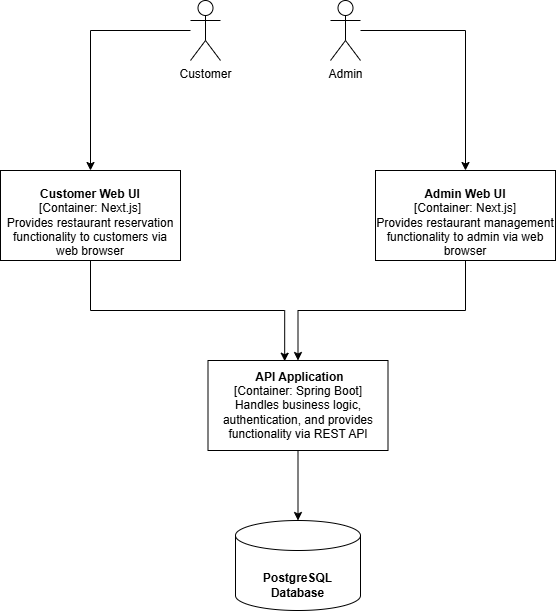

The diagram above was exported from draw.io. Its source (the exported page's mxGraphModel, read from the mxfile embedded in the PNG):
<mxGraphModel dx="1213" dy="730" grid="1" gridSize="10" guides="1" tooltips="1" connect="1" arrows="1" fold="1" page="1" pageScale="1" pageWidth="1169" pageHeight="827" math="0" shadow="0">
  <root>
    <mxCell id="0" />
    <mxCell id="1" parent="0" />
    <mxCell id="OVu9xoWUbJ4GGIcd7dwq-1" value="&lt;br&gt;&lt;b&gt;PostgreSQL Database&lt;/b&gt;" style="shape=cylinder3;whiteSpace=wrap;html=1;boundedLbl=1;backgroundOutline=1;size=15;" parent="1" vertex="1">
      <mxGeometry x="445" y="610" width="125" height="90" as="geometry" />
    </mxCell>
    <mxCell id="uFqs77hYH6Qzft9pS6t7-1" value="&lt;br&gt;&lt;b&gt;Customer Web UI&lt;/b&gt;&lt;br&gt;[Container: Next.js]&lt;div&gt;Provides restaurant reservation functionality to customers via web browser&lt;/div&gt;" style="html=1;dropTarget=0;whiteSpace=wrap;" parent="1" vertex="1">
      <mxGeometry x="210" y="260" width="180" height="90" as="geometry" />
    </mxCell>
    <mxCell id="o5tzvQ7ofKPr3ki4fEx2-4" style="edgeStyle=orthogonalEdgeStyle;rounded=0;orthogonalLoop=1;jettySize=auto;html=1;" parent="1" source="uFqs77hYH6Qzft9pS6t7-3" target="uFqs77hYH6Qzft9pS6t7-1" edge="1">
      <mxGeometry relative="1" as="geometry">
        <Array as="points">
          <mxPoint x="300" y="120" />
        </Array>
      </mxGeometry>
    </mxCell>
    <mxCell id="uFqs77hYH6Qzft9pS6t7-3" value="Customer" style="shape=umlActor;verticalLabelPosition=bottom;verticalAlign=top;html=1;outlineConnect=0;" parent="1" vertex="1">
      <mxGeometry x="400" y="90" width="30" height="60" as="geometry" />
    </mxCell>
    <mxCell id="o5tzvQ7ofKPr3ki4fEx2-2" style="edgeStyle=orthogonalEdgeStyle;rounded=0;orthogonalLoop=1;jettySize=auto;html=1;" parent="1" source="uFqs77hYH6Qzft9pS6t7-5" target="uFqs77hYH6Qzft9pS6t7-6" edge="1">
      <mxGeometry relative="1" as="geometry" />
    </mxCell>
    <mxCell id="uFqs77hYH6Qzft9pS6t7-5" value="Admin" style="shape=umlActor;verticalLabelPosition=bottom;verticalAlign=top;html=1;outlineConnect=0;" parent="1" vertex="1">
      <mxGeometry x="540" y="90" width="30" height="60" as="geometry" />
    </mxCell>
    <mxCell id="9QgAHFufNEjsoNpk5oLQ-2" style="edgeStyle=orthogonalEdgeStyle;rounded=0;orthogonalLoop=1;jettySize=auto;html=1;" parent="1" source="uFqs77hYH6Qzft9pS6t7-6" target="9QgAHFufNEjsoNpk5oLQ-1" edge="1">
      <mxGeometry relative="1" as="geometry" />
    </mxCell>
    <mxCell id="uFqs77hYH6Qzft9pS6t7-6" value="&lt;br&gt;&lt;b&gt;Admin Web UI&lt;/b&gt;&lt;br&gt;[Container: Next.js]&lt;div&gt;Provides restaurant management functionality to admin via web browser&lt;/div&gt;" style="html=1;dropTarget=0;whiteSpace=wrap;" parent="1" vertex="1">
      <mxGeometry x="585" y="260" width="180" height="90" as="geometry" />
    </mxCell>
    <mxCell id="ikDJWZTGUhRzBO-BxGgp-1" style="edgeStyle=orthogonalEdgeStyle;rounded=0;orthogonalLoop=1;jettySize=auto;html=1;" parent="1" source="9QgAHFufNEjsoNpk5oLQ-1" target="OVu9xoWUbJ4GGIcd7dwq-1" edge="1">
      <mxGeometry relative="1" as="geometry" />
    </mxCell>
    <mxCell id="9QgAHFufNEjsoNpk5oLQ-1" value="&lt;b&gt;&amp;nbsp;API Application&lt;/b&gt;&lt;br&gt;[Container: Spring Boot]&lt;div&gt;Handles business logic, authentication, and provides functionality via REST API&lt;/div&gt;" style="html=1;dropTarget=0;whiteSpace=wrap;" parent="1" vertex="1">
      <mxGeometry x="417.5" y="450" width="180" height="90" as="geometry" />
    </mxCell>
    <mxCell id="9QgAHFufNEjsoNpk5oLQ-3" style="edgeStyle=orthogonalEdgeStyle;rounded=0;orthogonalLoop=1;jettySize=auto;html=1;entryX=0.426;entryY=0.008;entryDx=0;entryDy=0;entryPerimeter=0;" parent="1" source="uFqs77hYH6Qzft9pS6t7-1" target="9QgAHFufNEjsoNpk5oLQ-1" edge="1">
      <mxGeometry relative="1" as="geometry">
        <Array as="points">
          <mxPoint x="300" y="400" />
          <mxPoint x="494" y="400" />
        </Array>
      </mxGeometry>
    </mxCell>
  </root>
</mxGraphModel>